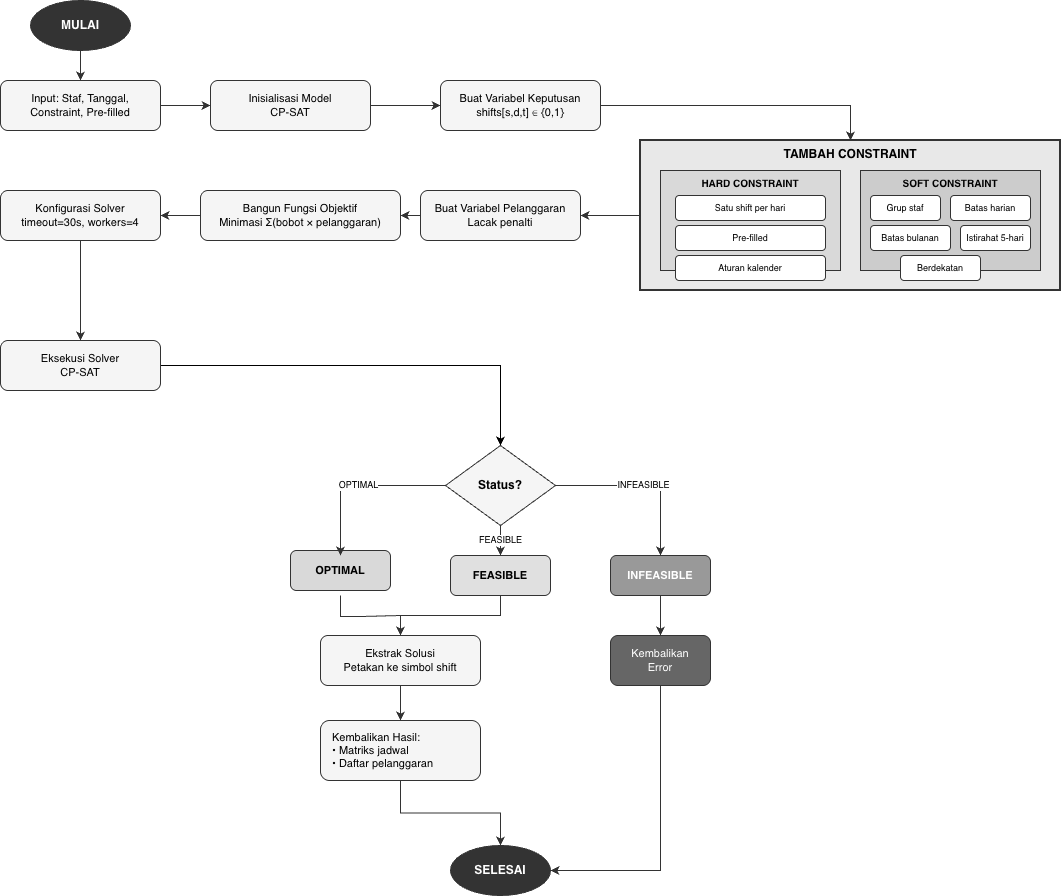

The diagram above was exported from draw.io. Its source (the exported page's mxGraphModel, read from the mxfile embedded in the PNG):
<mxGraphModel dx="1520" dy="1018" grid="1" gridSize="10" guides="1" tooltips="1" connect="1" arrows="1" fold="1" page="1" pageScale="1" pageWidth="1169" pageHeight="1500" math="0" shadow="0">
  <root>
    <mxCell id="0" />
    <mxCell id="1" parent="0" />
    <mxCell id="start" parent="1" style="ellipse;whiteSpace=wrap;html=1;fillColor=#333333;strokeColor=#333333;fontColor=#ffffff;fontSize=12;fontStyle=1;" value="MULAI" vertex="1">
      <mxGeometry height="50" width="100" x="80" y="20" as="geometry" />
    </mxCell>
    <mxCell id="input" parent="1" style="rounded=1;whiteSpace=wrap;html=1;fillColor=#f5f5f5;strokeColor=#333333;fontSize=11;" value="Input: Staf, Tanggal,&#10;Constraint, Pre-filled" vertex="1">
      <mxGeometry height="50" width="160" x="50" y="100" as="geometry" />
    </mxCell>
    <mxCell id="init" parent="1" style="rounded=1;whiteSpace=wrap;html=1;fillColor=#f5f5f5;strokeColor=#333333;fontSize=11;" value="Inisialisasi Model&#10;CP-SAT" vertex="1">
      <mxGeometry height="50" width="160" x="260" y="100" as="geometry" />
    </mxCell>
    <mxCell id="var" parent="1" style="rounded=1;whiteSpace=wrap;html=1;fillColor=#f5f5f5;strokeColor=#333333;fontSize=11;" value="Buat Variabel Keputusan&#10;shifts[s,d,t] ∈ {0,1}" vertex="1">
      <mxGeometry height="50" width="160" x="490" y="100" as="geometry" />
    </mxCell>
    <mxCell id="const-box" parent="1" style="rounded=0;whiteSpace=wrap;html=1;fillColor=#e8e8e8;strokeColor=#333333;strokeWidth=2;verticalAlign=top;fontStyle=1;fontSize=12;" value="TAMBAH CONSTRAINT" vertex="1">
      <mxGeometry height="150" width="420" x="690" y="160" as="geometry" />
    </mxCell>
    <mxCell id="hard-box" parent="1" style="rounded=0;whiteSpace=wrap;html=1;fillColor=#d9d9d9;strokeColor=#333333;verticalAlign=top;fontStyle=1;fontSize=10;" value="HARD CONSTRAINT" vertex="1">
      <mxGeometry height="100" width="180" x="710" y="190" as="geometry" />
    </mxCell>
    <mxCell id="hc1" parent="1" style="rounded=1;whiteSpace=wrap;html=1;fillColor=#ffffff;strokeColor=#333333;fontSize=9;" value="Satu shift per hari" vertex="1">
      <mxGeometry height="25" width="150" x="725" y="215" as="geometry" />
    </mxCell>
    <mxCell id="hc2" parent="1" style="rounded=1;whiteSpace=wrap;html=1;fillColor=#ffffff;strokeColor=#333333;fontSize=9;" value="Pre-filled" vertex="1">
      <mxGeometry height="25" width="150" x="725" y="245" as="geometry" />
    </mxCell>
    <mxCell id="hc3" parent="1" style="rounded=1;whiteSpace=wrap;html=1;fillColor=#ffffff;strokeColor=#333333;fontSize=9;" value="Aturan kalender" vertex="1">
      <mxGeometry height="25" width="150" x="725" y="275" as="geometry" />
    </mxCell>
    <mxCell id="soft-box" parent="1" style="rounded=0;whiteSpace=wrap;html=1;fillColor=#cccccc;strokeColor=#333333;verticalAlign=top;fontStyle=1;fontSize=10;" value="SOFT CONSTRAINT" vertex="1">
      <mxGeometry height="100" width="180" x="910" y="190" as="geometry" />
    </mxCell>
    <mxCell id="sc1" parent="1" style="rounded=1;whiteSpace=wrap;html=1;fillColor=#ffffff;strokeColor=#333333;fontSize=9;" value="Grup staf" vertex="1">
      <mxGeometry height="25" width="70" x="920" y="215" as="geometry" />
    </mxCell>
    <mxCell id="sc2" parent="1" style="rounded=1;whiteSpace=wrap;html=1;fillColor=#ffffff;strokeColor=#333333;fontSize=9;" value="Batas harian" vertex="1">
      <mxGeometry height="25" width="80" x="1000" y="215" as="geometry" />
    </mxCell>
    <mxCell id="sc3" parent="1" style="rounded=1;whiteSpace=wrap;html=1;fillColor=#ffffff;strokeColor=#333333;fontSize=9;" value="Batas bulanan" vertex="1">
      <mxGeometry height="25" width="80" x="920" y="245" as="geometry" />
    </mxCell>
    <mxCell id="sc4" parent="1" style="rounded=1;whiteSpace=wrap;html=1;fillColor=#ffffff;strokeColor=#333333;fontSize=9;" value="Istirahat 5-hari" vertex="1">
      <mxGeometry height="25" width="70" x="1010" y="245" as="geometry" />
    </mxCell>
    <mxCell id="sc5" parent="1" style="rounded=1;whiteSpace=wrap;html=1;fillColor=#ffffff;strokeColor=#333333;fontSize=9;" value="Berdekatan" vertex="1">
      <mxGeometry height="25" width="80" x="950" y="275" as="geometry" />
    </mxCell>
    <mxCell id="violation" parent="1" style="rounded=1;whiteSpace=wrap;html=1;fillColor=#f5f5f5;strokeColor=#333333;fontSize=11;" value="Buat Variabel Pelanggaran&#10;Lacak penalti" vertex="1">
      <mxGeometry height="50" width="160" x="470" y="210" as="geometry" />
    </mxCell>
    <mxCell id="obj" parent="1" style="rounded=1;whiteSpace=wrap;html=1;fillColor=#f5f5f5;strokeColor=#333333;fontSize=11;" value="Bangun Fungsi Objektif&#10;Minimasi Σ(bobot × pelanggaran)" vertex="1">
      <mxGeometry height="50" width="200" x="250" y="210" as="geometry" />
    </mxCell>
    <mxCell id="config" parent="1" style="rounded=1;whiteSpace=wrap;html=1;fillColor=#f5f5f5;strokeColor=#333333;fontSize=11;" value="Konfigurasi Solver&#10;timeout=30s, workers=4" vertex="1">
      <mxGeometry height="50" width="160" x="50" y="210" as="geometry" />
    </mxCell>
    <mxCell id="mJkR8BjswpJrj77znrBD-1" edge="1" parent="1" source="exec" style="edgeStyle=orthogonalEdgeStyle;rounded=0;orthogonalLoop=1;jettySize=auto;html=1;" target="check" value="">
      <mxGeometry relative="1" as="geometry">
        <Array as="points">
          <mxPoint x="550" y="420" />
          <mxPoint x="550" y="420" />
        </Array>
      </mxGeometry>
    </mxCell>
    <mxCell id="exec" parent="1" style="rounded=1;whiteSpace=wrap;html=1;fillColor=#f5f5f5;strokeColor=#333333;fontSize=11;" value="Eksekusi Solver&#10;CP-SAT" vertex="1">
      <mxGeometry height="50" width="160" x="50" y="360" as="geometry" />
    </mxCell>
    <mxCell id="check" parent="1" style="rhombus;whiteSpace=wrap;html=1;fillColor=#f5f5f5;strokeColor=#333333;fontSize=12;fontStyle=1;" value="Status?" vertex="1">
      <mxGeometry height="80" width="110" x="495" y="465" as="geometry" />
    </mxCell>
    <mxCell id="optimal" parent="1" style="rounded=1;whiteSpace=wrap;html=1;fillColor=#d9d9d9;strokeColor=#333333;fontSize=11;fontStyle=1;" value="OPTIMAL" vertex="1">
      <mxGeometry height="40" width="100" x="340" y="570" as="geometry" />
    </mxCell>
    <mxCell id="feasible" parent="1" style="rounded=1;whiteSpace=wrap;html=1;fillColor=#e0e0e0;strokeColor=#333333;fontSize=11;fontStyle=1;" value="FEASIBLE" vertex="1">
      <mxGeometry height="40" width="100" x="500" y="575" as="geometry" />
    </mxCell>
    <mxCell id="infeasible" parent="1" style="rounded=1;whiteSpace=wrap;html=1;fillColor=#999999;strokeColor=#333333;fontSize=11;fontStyle=1;fontColor=#ffffff;" value="INFEASIBLE" vertex="1">
      <mxGeometry height="40" width="100" x="660" y="575" as="geometry" />
    </mxCell>
    <mxCell id="extract" parent="1" style="rounded=1;whiteSpace=wrap;html=1;fillColor=#f5f5f5;strokeColor=#333333;fontSize=11;" value="Ekstrak Solusi&#10;Petakan ke simbol shift" vertex="1">
      <mxGeometry height="50" width="160" x="370" y="655" as="geometry" />
    </mxCell>
    <mxCell id="error" parent="1" style="rounded=1;whiteSpace=wrap;html=1;fillColor=#666666;strokeColor=#333333;fontSize=11;fontColor=#ffffff;" value="Kembalikan&#10;Error" vertex="1">
      <mxGeometry height="50" width="100" x="660" y="655" as="geometry" />
    </mxCell>
    <mxCell id="result" parent="1" style="rounded=1;whiteSpace=wrap;html=1;fillColor=#f5f5f5;strokeColor=#333333;fontSize=11;align=left;spacingLeft=10;" value="Kembalikan Hasil:&lt;br&gt;• Matriks jadwal&lt;br&gt;• Daftar pelanggaran" vertex="1">
      <mxGeometry height="60" width="160" x="370" y="740" as="geometry" />
    </mxCell>
    <mxCell id="end" parent="1" style="ellipse;whiteSpace=wrap;html=1;fillColor=#333333;strokeColor=#333333;fontColor=#ffffff;fontSize=12;fontStyle=1;" value="SELESAI" vertex="1">
      <mxGeometry height="50" width="100" x="500" y="865" as="geometry" />
    </mxCell>
    <mxCell id="a1" edge="1" parent="1" source="start" style="edgeStyle=orthogonalEdgeStyle;rounded=0;orthogonalLoop=1;jettySize=auto;html=1;strokeColor=#333333;" target="input">
      <mxGeometry relative="1" as="geometry" />
    </mxCell>
    <mxCell id="a2" edge="1" parent="1" source="input" style="edgeStyle=orthogonalEdgeStyle;rounded=0;orthogonalLoop=1;jettySize=auto;html=1;strokeColor=#333333;" target="init">
      <mxGeometry relative="1" as="geometry" />
    </mxCell>
    <mxCell id="a3" edge="1" parent="1" source="init" style="edgeStyle=orthogonalEdgeStyle;rounded=0;orthogonalLoop=1;jettySize=auto;html=1;strokeColor=#333333;" target="var">
      <mxGeometry relative="1" as="geometry" />
    </mxCell>
    <mxCell id="a4" edge="1" parent="1" source="var" style="edgeStyle=orthogonalEdgeStyle;rounded=0;orthogonalLoop=1;jettySize=auto;html=1;strokeColor=#333333;" target="const-box">
      <mxGeometry relative="1" as="geometry" />
    </mxCell>
    <mxCell id="a5" edge="1" parent="1" source="const-box" style="edgeStyle=orthogonalEdgeStyle;rounded=0;orthogonalLoop=1;jettySize=auto;html=1;strokeColor=#333333;" target="violation">
      <mxGeometry relative="1" as="geometry" />
    </mxCell>
    <mxCell id="a6" edge="1" parent="1" source="violation" style="edgeStyle=orthogonalEdgeStyle;rounded=0;orthogonalLoop=1;jettySize=auto;html=1;strokeColor=#333333;" target="obj">
      <mxGeometry relative="1" as="geometry" />
    </mxCell>
    <mxCell id="a7" edge="1" parent="1" source="obj" style="edgeStyle=orthogonalEdgeStyle;rounded=0;orthogonalLoop=1;jettySize=auto;html=1;strokeColor=#333333;" target="config">
      <mxGeometry relative="1" as="geometry" />
    </mxCell>
    <mxCell id="a8" edge="1" parent="1" source="config" style="edgeStyle=orthogonalEdgeStyle;rounded=0;orthogonalLoop=1;jettySize=auto;html=1;strokeColor=#333333;" target="exec">
      <mxGeometry relative="1" as="geometry">
        <Array as="points">
          <mxPoint x="130" y="365" />
        </Array>
      </mxGeometry>
    </mxCell>
    <mxCell id="a10" edge="1" parent="1" source="check" style="edgeStyle=orthogonalEdgeStyle;rounded=0;orthogonalLoop=1;jettySize=auto;html=1;strokeColor=#333333;fontSize=9;" value="OPTIMAL">
      <mxGeometry relative="1" as="geometry">
        <mxPoint x="390" y="575" as="targetPoint" />
      </mxGeometry>
    </mxCell>
    <mxCell id="a11" edge="1" parent="1" source="check" style="edgeStyle=orthogonalEdgeStyle;rounded=0;orthogonalLoop=1;jettySize=auto;html=1;strokeColor=#333333;fontSize=9;" target="feasible" value="FEASIBLE">
      <mxGeometry relative="1" as="geometry" />
    </mxCell>
    <mxCell id="a12" edge="1" parent="1" source="check" style="edgeStyle=orthogonalEdgeStyle;rounded=0;orthogonalLoop=1;jettySize=auto;html=1;strokeColor=#333333;fontSize=9;" target="infeasible" value="INFEASIBLE">
      <mxGeometry relative="1" as="geometry" />
    </mxCell>
    <mxCell id="a13" edge="1" parent="1" style="edgeStyle=orthogonalEdgeStyle;rounded=0;orthogonalLoop=1;jettySize=auto;html=1;strokeColor=#333333;" target="extract">
      <mxGeometry relative="1" as="geometry">
        <mxPoint x="390" y="615" as="sourcePoint" />
      </mxGeometry>
    </mxCell>
    <mxCell id="a14" edge="1" parent="1" source="feasible" style="edgeStyle=orthogonalEdgeStyle;rounded=0;orthogonalLoop=1;jettySize=auto;html=1;strokeColor=#333333;" target="extract">
      <mxGeometry relative="1" as="geometry" />
    </mxCell>
    <mxCell id="a15" edge="1" parent="1" source="infeasible" style="edgeStyle=orthogonalEdgeStyle;rounded=0;orthogonalLoop=1;jettySize=auto;html=1;strokeColor=#333333;" target="error">
      <mxGeometry relative="1" as="geometry" />
    </mxCell>
    <mxCell id="a16" edge="1" parent="1" source="extract" style="edgeStyle=orthogonalEdgeStyle;rounded=0;orthogonalLoop=1;jettySize=auto;html=1;strokeColor=#333333;" target="result">
      <mxGeometry relative="1" as="geometry" />
    </mxCell>
    <mxCell id="a17" edge="1" parent="1" source="result" style="edgeStyle=orthogonalEdgeStyle;rounded=0;orthogonalLoop=1;jettySize=auto;html=1;strokeColor=#333333;" target="end">
      <mxGeometry relative="1" as="geometry" />
    </mxCell>
    <mxCell id="a18" edge="1" parent="1" source="error" style="edgeStyle=orthogonalEdgeStyle;rounded=0;orthogonalLoop=1;jettySize=auto;html=1;strokeColor=#333333;" target="end">
      <mxGeometry relative="1" as="geometry">
        <Array as="points">
          <mxPoint x="710" y="890" />
        </Array>
      </mxGeometry>
    </mxCell>
  </root>
</mxGraphModel>